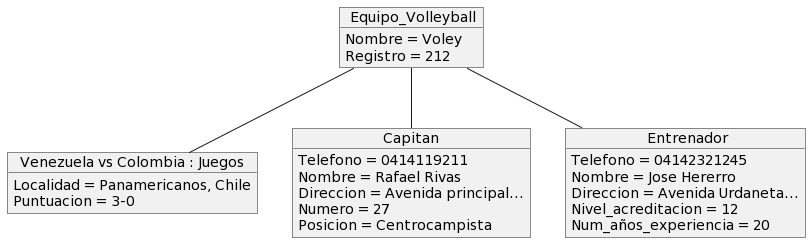

The diagram above was rendered by PlantUML. Its source (embedded in the PNG):
@startuml
object " Equipo_Volleyball" as J1
J1 : Nombre = Voley
J1 : Registro = 212 

object "Venezuela vs Colombia : Juegos" as J4
J4 : Localidad = Panamericanos, Chile 
J4 : Puntuacion = 3-0

object "Capitan" as J3
J3 : Telefono = 0414119211
J3 : Nombre = Rafael Rivas
J3 : Direccion = Avenida principal...
J3 : Numero = 27
J3 : Posicion = Centrocampista


object " Entrenador" as J2
J2 : Telefono = 04142321245
J2 : Nombre = Jose Hererro
J2 : Direccion = Avenida Urdaneta...
J2 : Nivel_acreditacion = 12
J2 : Num_años_experiencia = 20

J1 -- J3
J1 -- J2
J1 -- J4
@enduml